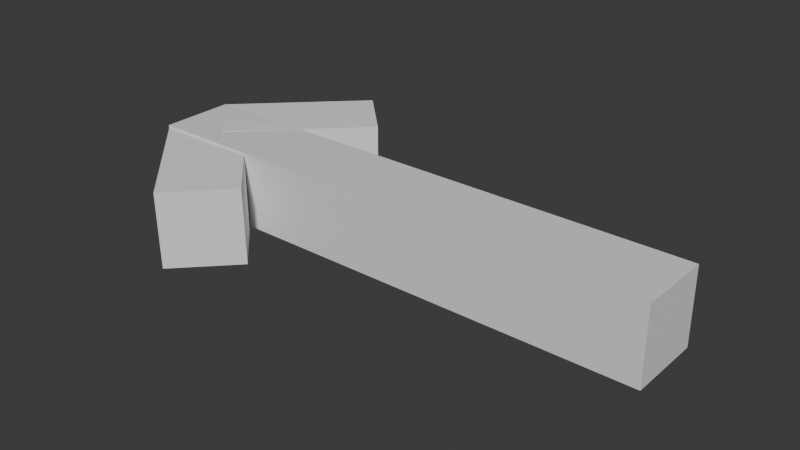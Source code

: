 # Source: directionArrow.blend  (saved by Blender 4.5.91; exported with 4.5.12 LTS)
import bpy
from mathutils import Matrix  # noqa: F401  (used for matrix-valued properties, if any)

bpy.ops.wm.read_factory_settings(use_empty=True)
scene = bpy.context.scene
scene.name = 'Scene'

# ---- collections
col_collection = bpy.data.collections.new('Collection'); scene.collection.children.link(col_collection)

# ---- materials (node trees are filled in below, after node groups)
mat_material = bpy.data.materials.new('Material')
mat_material.alpha_threshold = 0.0
mat_material.roughness = 0.5
mat_material.line_color = (0.0, 0.0, 0.0, 1.0)

# ---- material node trees
mat_material.use_nodes = True; mat_material.node_tree.nodes.clear()
_N = mat_material.node_tree.nodes; _L = mat_material.node_tree.links
n0 = _N.new('ShaderNodeOutputMaterial'); n0.name = 'Material Output'; n0.location = (200, 100)
n1 = _N.new('ShaderNodeBsdfPrincipled'); n1.name = 'Principled BSDF'; n1.location = (-200, 100)
n1.inputs[3].default_value = 1.45
_L.new(n1.outputs[0], n0.inputs[0])
n0.is_active_output = True

# ---- world
world_world = bpy.data.worlds.new('World'); scene.world = world_world
world_world.use_nodes = True; world_world.node_tree.nodes.clear()
_N = world_world.node_tree.nodes; _L = world_world.node_tree.links
n0 = _N.new('ShaderNodeOutputWorld'); n0.name = 'World Output'; n0.location = (200, 100)
n1 = _N.new('ShaderNodeBackground'); n1.name = 'Background'; n1.location = (-200, 100)
n1.inputs[0].default_value = (0.05088, 0.05088, 0.05088, 1.0)
_L.new(n1.outputs[0], n0.inputs[0])
n0.is_active_output = True
world_world.color = (0.05088, 0.05088, 0.05088)
world_world.sun_shadow_jitter_overblur = 0.0

# ---- meshes
me_cube = bpy.data.meshes.new('Cube')
me_cube.from_pydata([(12.0, 1.0, 1.0), (12.0, 1.0, -1.0), (12.0, -1.0, 1.0), (12.0, -1.0, -1.0), (-12.0, 1.0, 1.0), (-12.0, 1.0, -1.0), (-12.0, -1.0, 1.0), (-12.0, -1.0, -1.0)], [], [(0, 4, 6, 2), (3, 2, 6, 7), (7, 6, 4, 5), (5, 1, 3, 7), (1, 0, 2, 3), (5, 4, 0, 1)])
_uv = me_cube.uv_layers.new(name='UVMap')
_uv.uv.foreach_set('vector', [0.625, 0.5, 0.875, 0.5, 0.875, 0.75, 0.625, 0.75, 0.375, 0.75, 0.625, 0.75, 0.625, 1.0, 0.375, 1.0, 0.375, 0.0, 0.625, 0.0, 0.625, 0.25, 0.375, 0.25, 0.125, 0.5, 0.375, 0.5, 0.375, 0.75, 0.125, 0.75, 0.375, 0.5, 0.625, 0.5, 0.625, 0.75, 0.375, 0.75, 0.375, 0.25, 0.625, 0.25, 0.625, 0.5, 0.375, 0.5])
me_cube.materials.append(mat_material)
me_cube.use_mirror_vertex_groups = False
me_cube.update()
me_cube_001 = bpy.data.meshes.new('Cube.001')
me_cube_001.from_pydata([(-4.286, 3.334, -0.9894), (-4.295, 3.356, 1.01), (-5.7, 4.748, -1.011), (-5.709, 4.77, 0.9891), (-1.458, 6.162, -1.008), (-1.466, 6.184, 0.9915), (-2.872, 7.577, -1.03), (-2.88, 7.598, 0.9702)], [], [(0, 1, 3, 2), (2, 3, 7, 6), (6, 7, 5, 4), (4, 5, 1, 0), (2, 6, 4, 0), (7, 3, 1, 5)])
_uv = me_cube_001.uv_layers.new(name='UVMap')
_uv.uv.foreach_set('vector', [0.375, 0.0, 0.625, 0.0, 0.625, 0.25, 0.375, 0.25, 0.375, 0.25, 0.625, 0.25, 0.625, 0.5, 0.375, 0.5, 0.375, 0.5, 0.625, 0.5, 0.625, 0.75, 0.375, 0.75, 0.375, 0.75, 0.625, 0.75, 0.625, 1.0, 0.375, 1.0, 0.125, 0.5, 0.375, 0.5, 0.375, 0.75, 0.125, 0.75, 0.625, 0.5, 0.875, 0.5, 0.875, 0.75, 0.625, 0.75])
me_cube_001.update()
me_cube_003 = bpy.data.meshes.new('Cube.003')
me_cube_003.from_pydata([(-5.722, 2.826, -1.058), (-5.732, 2.805, 0.9417), (-4.308, 4.241, -1.036), (-4.318, 4.219, 0.9634), (-2.894, -0.001737, -1.075), (-2.903, -0.02306, 0.9249), (-1.48, 1.412, -1.053), (-1.489, 1.391, 0.9467)], [], [(0, 1, 3, 2), (2, 3, 7, 6), (6, 7, 5, 4), (4, 5, 1, 0), (2, 6, 4, 0), (7, 3, 1, 5)])
_uv = me_cube_003.uv_layers.new(name='UVMap')
_uv.uv.foreach_set('vector', [0.375, 0.0, 0.625, 0.0, 0.625, 0.25, 0.375, 0.25, 0.375, 0.25, 0.625, 0.25, 0.625, 0.5, 0.375, 0.5, 0.375, 0.5, 0.625, 0.5, 0.625, 0.75, 0.375, 0.75, 0.375, 0.75, 0.625, 0.75, 0.625, 1.0, 0.375, 1.0, 0.125, 0.5, 0.375, 0.5, 0.375, 0.75, 0.125, 0.75, 0.625, 0.5, 0.875, 0.5, 0.875, 0.75, 0.625, 0.75])
me_cube_003.update()

# ---- objects
ob_cube = bpy.data.objects.new('Cube', me_cube)
ob_cube_001 = bpy.data.objects.new('Cube.001', me_cube_001)
ob_cube_002 = bpy.data.objects.new('Cube.002', me_cube_003)

# ---- transforms, parenting, visibility, modifiers, constraints
ob_cube.location = (-4.954, 0.0, 0.0)
ob_cube.scale = (0.5835, 1.0, 1.0)
ob_cube.lock_rotations_4d = False
ob_cube.empty_display_type = 'ARROWS'
ob_cube.lineart.crease_threshold = 0.0
ob_cube_001.location = (-6.245, -3.766, 0.0)
ob_cube_002.location = (-6.245, -3.766, 0.0)

# ---- collection membership
col_collection.objects.link(ob_cube)
col_collection.objects.link(ob_cube_001)
col_collection.objects.link(ob_cube_002)

# ---- scene / render settings (as saved in the file)
scene.frame_start = 1; scene.frame_end = 250; scene.frame_set(1)
scene.render.engine = 'BLENDER_EEVEE_NEXT'
bpy.context.view_layer.update()

# ---- added for rendering (the .blend has no active camera and no usable light): camera, sun
cam_auto = bpy.data.cameras.new('AutoCamera')
cam_auto.lens = 50.0
cam_auto.sensor_width = 36.0
cam_auto.clip_end = 1000.0
ob_auto_camera = bpy.data.objects.new('AutoCamera', cam_auto)
scene.collection.objects.link(ob_auto_camera)
ob_auto_camera.location = (9.92983, -17.8511, 11.883)
ob_auto_camera.rotation_euler = (1.09748, -7.21219e-08, 0.694738)
scene.camera = ob_auto_camera
light_auto_sun = bpy.data.lights.new('AutoSun', 'SUN')
light_auto_sun.energy = 3.0
light_auto_sun.angle = 0.0523599
ob_auto_sun = bpy.data.objects.new('AutoSun', light_auto_sun)
scene.collection.objects.link(ob_auto_sun)
ob_auto_sun.rotation_euler = (0.872665, 0.174533, 0.523599)
bpy.context.view_layer.update()
